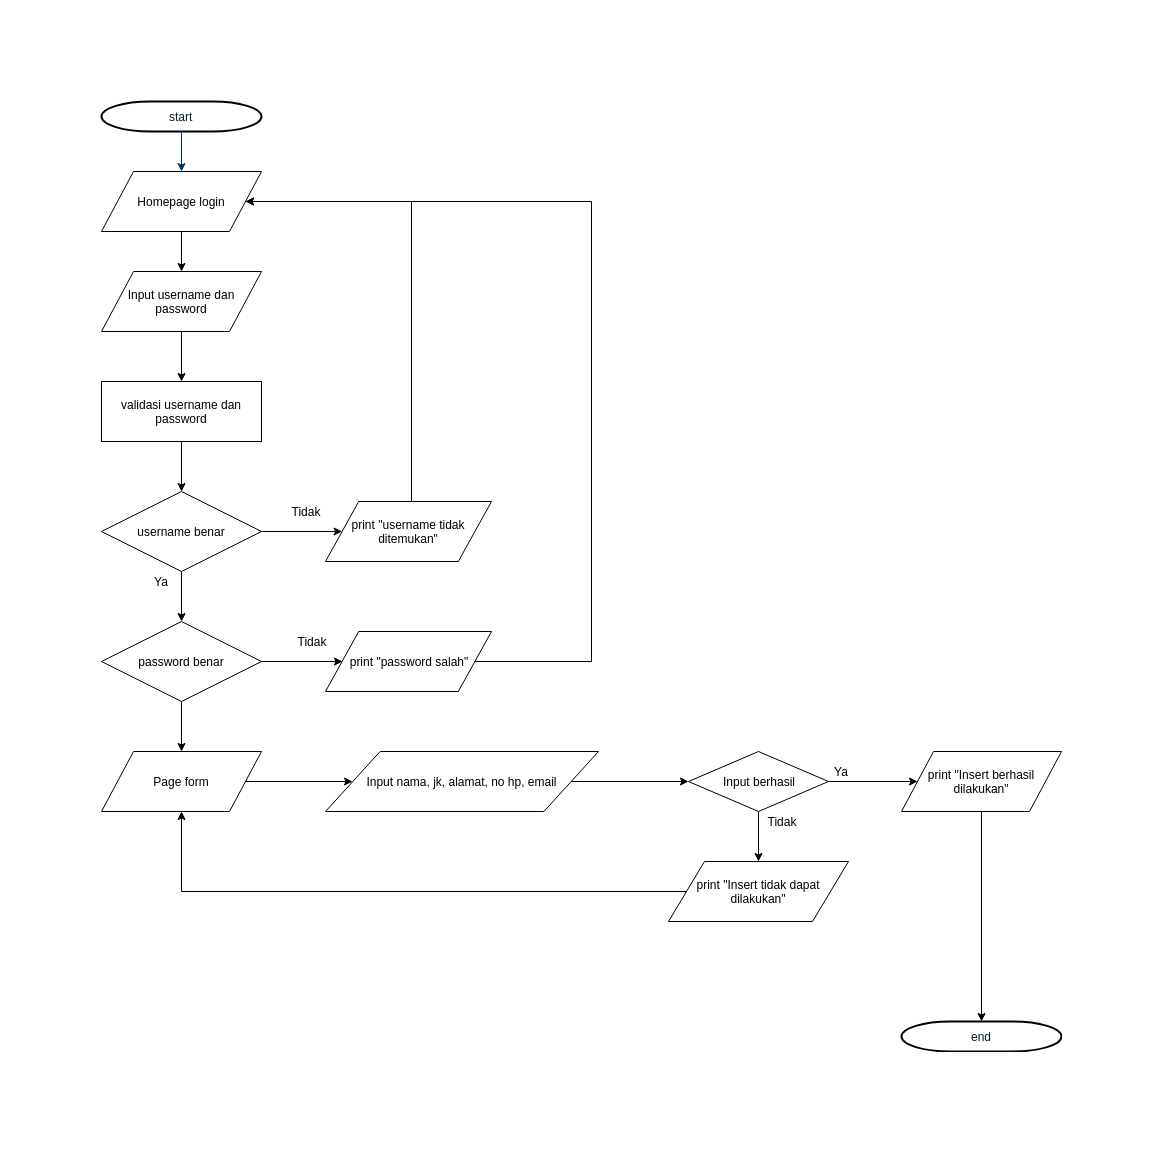

The diagram above was exported from draw.io. Its source (the exported page's mxGraphModel, read from the mxfile embedded in the PNG):
<mxGraphModel dx="1394" dy="719" grid="1" gridSize="10" guides="1" tooltips="1" connect="1" arrows="1" fold="1" page="1" pageScale="1" pageWidth="1654" pageHeight="1169" background="#ffffff" math="0" shadow="0">
  <root>
    <mxCell id="0" />
    <mxCell id="1" parent="0" />
    <mxCell id="2" value="start" style="shape=mxgraph.flowchart.terminator;fillColor=#FFFFFF;strokeColor=#000000;strokeWidth=2;gradientColor=none;gradientDirection=north;fontColor=#001933;fontStyle=0;html=1;" parent="1" vertex="1">
      <mxGeometry x="240" y="60" width="160" height="30" as="geometry" />
    </mxCell>
    <mxCell id="7" style="fontColor=#001933;fontStyle=1;strokeColor=#003366;strokeWidth=1;html=1;" parent="1" source="2" edge="1">
      <mxGeometry relative="1" as="geometry">
        <mxPoint x="320" y="130" as="targetPoint" />
      </mxGeometry>
    </mxCell>
    <mxCell id="v6Lmk0ePyzyFUWr8J_1W-65" style="edgeStyle=orthogonalEdgeStyle;rounded=0;orthogonalLoop=1;jettySize=auto;html=1;entryX=0.5;entryY=0;entryDx=0;entryDy=0;" edge="1" parent="1" source="v6Lmk0ePyzyFUWr8J_1W-55" target="v6Lmk0ePyzyFUWr8J_1W-64">
      <mxGeometry relative="1" as="geometry" />
    </mxCell>
    <mxCell id="v6Lmk0ePyzyFUWr8J_1W-55" value="Input username dan password&lt;br&gt;" style="shape=parallelogram;perimeter=parallelogramPerimeter;whiteSpace=wrap;html=1;" vertex="1" parent="1">
      <mxGeometry x="240" y="230" width="160" height="60" as="geometry" />
    </mxCell>
    <mxCell id="v6Lmk0ePyzyFUWr8J_1W-67" style="edgeStyle=orthogonalEdgeStyle;rounded=0;orthogonalLoop=1;jettySize=auto;html=1;exitX=0.5;exitY=1;exitDx=0;exitDy=0;entryX=0.5;entryY=0;entryDx=0;entryDy=0;fontSize=10;" edge="1" parent="1" source="v6Lmk0ePyzyFUWr8J_1W-64" target="v6Lmk0ePyzyFUWr8J_1W-66">
      <mxGeometry relative="1" as="geometry" />
    </mxCell>
    <mxCell id="v6Lmk0ePyzyFUWr8J_1W-64" value="validasi username dan password" style="rounded=0;whiteSpace=wrap;html=1;" vertex="1" parent="1">
      <mxGeometry x="240" y="340" width="160" height="60" as="geometry" />
    </mxCell>
    <mxCell id="v6Lmk0ePyzyFUWr8J_1W-70" style="edgeStyle=orthogonalEdgeStyle;rounded=0;orthogonalLoop=1;jettySize=auto;html=1;exitX=1;exitY=0.5;exitDx=0;exitDy=0;fontSize=12;" edge="1" parent="1" source="v6Lmk0ePyzyFUWr8J_1W-66" target="v6Lmk0ePyzyFUWr8J_1W-69">
      <mxGeometry relative="1" as="geometry" />
    </mxCell>
    <mxCell id="v6Lmk0ePyzyFUWr8J_1W-83" style="edgeStyle=orthogonalEdgeStyle;rounded=0;orthogonalLoop=1;jettySize=auto;html=1;entryX=0.5;entryY=0;entryDx=0;entryDy=0;fontSize=12;" edge="1" parent="1" source="v6Lmk0ePyzyFUWr8J_1W-66" target="v6Lmk0ePyzyFUWr8J_1W-78">
      <mxGeometry relative="1" as="geometry" />
    </mxCell>
    <mxCell id="v6Lmk0ePyzyFUWr8J_1W-66" value="username benar" style="rhombus;whiteSpace=wrap;html=1;fontSize=12;" vertex="1" parent="1">
      <mxGeometry x="240" y="450" width="160" height="80" as="geometry" />
    </mxCell>
    <mxCell id="v6Lmk0ePyzyFUWr8J_1W-77" style="edgeStyle=orthogonalEdgeStyle;rounded=0;orthogonalLoop=1;jettySize=auto;html=1;entryX=1;entryY=0.5;entryDx=0;entryDy=0;fontSize=12;" edge="1" parent="1" source="v6Lmk0ePyzyFUWr8J_1W-69" target="v6Lmk0ePyzyFUWr8J_1W-73">
      <mxGeometry relative="1" as="geometry">
        <Array as="points">
          <mxPoint x="550" y="160" />
        </Array>
      </mxGeometry>
    </mxCell>
    <mxCell id="v6Lmk0ePyzyFUWr8J_1W-69" value="print &quot;username tidak ditemukan&quot;&lt;br&gt;" style="shape=parallelogram;perimeter=parallelogramPerimeter;whiteSpace=wrap;html=1;fontSize=12;" vertex="1" parent="1">
      <mxGeometry x="464" y="460" width="166" height="60" as="geometry" />
    </mxCell>
    <mxCell id="v6Lmk0ePyzyFUWr8J_1W-71" value="Tidak" style="text;html=1;strokeColor=none;fillColor=none;align=center;verticalAlign=middle;whiteSpace=wrap;rounded=0;fontSize=12;" vertex="1" parent="1">
      <mxGeometry x="424" y="460" width="40" height="20" as="geometry" />
    </mxCell>
    <mxCell id="v6Lmk0ePyzyFUWr8J_1W-76" style="edgeStyle=orthogonalEdgeStyle;rounded=0;orthogonalLoop=1;jettySize=auto;html=1;exitX=0.5;exitY=1;exitDx=0;exitDy=0;entryX=0.5;entryY=0;entryDx=0;entryDy=0;fontSize=12;" edge="1" parent="1" source="v6Lmk0ePyzyFUWr8J_1W-73" target="v6Lmk0ePyzyFUWr8J_1W-55">
      <mxGeometry relative="1" as="geometry" />
    </mxCell>
    <mxCell id="v6Lmk0ePyzyFUWr8J_1W-73" value="Homepage login&lt;br&gt;" style="shape=parallelogram;perimeter=parallelogramPerimeter;whiteSpace=wrap;html=1;fontSize=12;" vertex="1" parent="1">
      <mxGeometry x="240" y="130" width="160" height="60" as="geometry" />
    </mxCell>
    <mxCell id="v6Lmk0ePyzyFUWr8J_1W-82" style="edgeStyle=orthogonalEdgeStyle;rounded=0;orthogonalLoop=1;jettySize=auto;html=1;entryX=0;entryY=0.5;entryDx=0;entryDy=0;fontSize=12;" edge="1" parent="1" source="v6Lmk0ePyzyFUWr8J_1W-78" target="v6Lmk0ePyzyFUWr8J_1W-79">
      <mxGeometry relative="1" as="geometry" />
    </mxCell>
    <mxCell id="v6Lmk0ePyzyFUWr8J_1W-87" style="edgeStyle=orthogonalEdgeStyle;rounded=0;orthogonalLoop=1;jettySize=auto;html=1;entryX=0.5;entryY=0;entryDx=0;entryDy=0;fontSize=12;" edge="1" parent="1" source="v6Lmk0ePyzyFUWr8J_1W-78" target="v6Lmk0ePyzyFUWr8J_1W-86">
      <mxGeometry relative="1" as="geometry" />
    </mxCell>
    <mxCell id="v6Lmk0ePyzyFUWr8J_1W-78" value="password benar" style="rhombus;whiteSpace=wrap;html=1;fontSize=12;" vertex="1" parent="1">
      <mxGeometry x="240" y="580" width="160" height="80" as="geometry" />
    </mxCell>
    <mxCell id="v6Lmk0ePyzyFUWr8J_1W-84" style="edgeStyle=orthogonalEdgeStyle;rounded=0;orthogonalLoop=1;jettySize=auto;html=1;entryX=1;entryY=0.5;entryDx=0;entryDy=0;fontSize=12;" edge="1" parent="1" source="v6Lmk0ePyzyFUWr8J_1W-79" target="v6Lmk0ePyzyFUWr8J_1W-73">
      <mxGeometry relative="1" as="geometry">
        <Array as="points">
          <mxPoint x="730" y="620" />
          <mxPoint x="730" y="160" />
        </Array>
      </mxGeometry>
    </mxCell>
    <mxCell id="v6Lmk0ePyzyFUWr8J_1W-79" value="print &quot;password salah&quot;&lt;br&gt;" style="shape=parallelogram;perimeter=parallelogramPerimeter;whiteSpace=wrap;html=1;fontSize=12;" vertex="1" parent="1">
      <mxGeometry x="464" y="590" width="166" height="60" as="geometry" />
    </mxCell>
    <mxCell id="v6Lmk0ePyzyFUWr8J_1W-80" value="Tidak" style="text;html=1;strokeColor=none;fillColor=none;align=center;verticalAlign=middle;whiteSpace=wrap;rounded=0;fontSize=12;" vertex="1" parent="1">
      <mxGeometry x="430" y="590" width="40" height="20" as="geometry" />
    </mxCell>
    <mxCell id="v6Lmk0ePyzyFUWr8J_1W-85" value="Ya" style="text;html=1;strokeColor=none;fillColor=none;align=center;verticalAlign=middle;whiteSpace=wrap;rounded=0;fontSize=12;" vertex="1" parent="1">
      <mxGeometry x="280" y="530" width="40" height="20" as="geometry" />
    </mxCell>
    <mxCell id="v6Lmk0ePyzyFUWr8J_1W-90" style="edgeStyle=orthogonalEdgeStyle;rounded=0;orthogonalLoop=1;jettySize=auto;html=1;entryX=0;entryY=0.5;entryDx=0;entryDy=0;fontSize=12;" edge="1" parent="1" source="v6Lmk0ePyzyFUWr8J_1W-86" target="v6Lmk0ePyzyFUWr8J_1W-89">
      <mxGeometry relative="1" as="geometry" />
    </mxCell>
    <mxCell id="v6Lmk0ePyzyFUWr8J_1W-86" value="Page form" style="shape=parallelogram;perimeter=parallelogramPerimeter;whiteSpace=wrap;html=1;fontSize=12;" vertex="1" parent="1">
      <mxGeometry x="240" y="710" width="160" height="60" as="geometry" />
    </mxCell>
    <mxCell id="v6Lmk0ePyzyFUWr8J_1W-93" style="edgeStyle=orthogonalEdgeStyle;rounded=0;orthogonalLoop=1;jettySize=auto;html=1;fontSize=12;" edge="1" parent="1" source="v6Lmk0ePyzyFUWr8J_1W-89" target="v6Lmk0ePyzyFUWr8J_1W-92">
      <mxGeometry relative="1" as="geometry" />
    </mxCell>
    <mxCell id="v6Lmk0ePyzyFUWr8J_1W-89" value="Input nama, jk, alamat, no hp, email" style="shape=parallelogram;perimeter=parallelogramPerimeter;whiteSpace=wrap;html=1;fontSize=12;" vertex="1" parent="1">
      <mxGeometry x="464" y="710" width="273" height="60" as="geometry" />
    </mxCell>
    <mxCell id="v6Lmk0ePyzyFUWr8J_1W-95" style="edgeStyle=orthogonalEdgeStyle;rounded=0;orthogonalLoop=1;jettySize=auto;html=1;entryX=0.5;entryY=0;entryDx=0;entryDy=0;fontSize=12;" edge="1" parent="1" source="v6Lmk0ePyzyFUWr8J_1W-92" target="v6Lmk0ePyzyFUWr8J_1W-94">
      <mxGeometry relative="1" as="geometry" />
    </mxCell>
    <mxCell id="v6Lmk0ePyzyFUWr8J_1W-98" style="edgeStyle=orthogonalEdgeStyle;rounded=0;orthogonalLoop=1;jettySize=auto;html=1;fontSize=12;" edge="1" parent="1" source="v6Lmk0ePyzyFUWr8J_1W-92" target="v6Lmk0ePyzyFUWr8J_1W-97">
      <mxGeometry relative="1" as="geometry" />
    </mxCell>
    <mxCell id="v6Lmk0ePyzyFUWr8J_1W-92" value="Input berhasil" style="rhombus;whiteSpace=wrap;html=1;fontSize=12;" vertex="1" parent="1">
      <mxGeometry x="827" y="710" width="140" height="60" as="geometry" />
    </mxCell>
    <mxCell id="v6Lmk0ePyzyFUWr8J_1W-96" style="edgeStyle=orthogonalEdgeStyle;rounded=0;orthogonalLoop=1;jettySize=auto;html=1;fontSize=12;" edge="1" parent="1" source="v6Lmk0ePyzyFUWr8J_1W-94" target="v6Lmk0ePyzyFUWr8J_1W-86">
      <mxGeometry relative="1" as="geometry" />
    </mxCell>
    <mxCell id="v6Lmk0ePyzyFUWr8J_1W-94" value="print &quot;&lt;span&gt;Insert tidak dapat dilakukan&lt;/span&gt;&lt;span&gt;&quot;&lt;/span&gt;&lt;br&gt;" style="shape=parallelogram;perimeter=parallelogramPerimeter;whiteSpace=wrap;html=1;fontSize=12;" vertex="1" parent="1">
      <mxGeometry x="807" y="820" width="180" height="60" as="geometry" />
    </mxCell>
    <mxCell id="v6Lmk0ePyzyFUWr8J_1W-103" style="edgeStyle=orthogonalEdgeStyle;rounded=0;orthogonalLoop=1;jettySize=auto;html=1;entryX=0.5;entryY=0;entryDx=0;entryDy=0;entryPerimeter=0;fontSize=12;" edge="1" parent="1" source="v6Lmk0ePyzyFUWr8J_1W-97" target="v6Lmk0ePyzyFUWr8J_1W-102">
      <mxGeometry relative="1" as="geometry" />
    </mxCell>
    <mxCell id="v6Lmk0ePyzyFUWr8J_1W-97" value="print &quot;&lt;span&gt;Insert berhasil dilakukan&lt;/span&gt;&lt;span&gt;&quot;&lt;/span&gt;&lt;br&gt;" style="shape=parallelogram;perimeter=parallelogramPerimeter;whiteSpace=wrap;html=1;fontSize=12;" vertex="1" parent="1">
      <mxGeometry x="1040" y="710" width="160" height="60" as="geometry" />
    </mxCell>
    <mxCell id="v6Lmk0ePyzyFUWr8J_1W-99" value="Ya" style="text;html=1;strokeColor=none;fillColor=none;align=center;verticalAlign=middle;whiteSpace=wrap;rounded=0;fontSize=12;" vertex="1" parent="1">
      <mxGeometry x="960" y="720" width="40" height="20" as="geometry" />
    </mxCell>
    <mxCell id="v6Lmk0ePyzyFUWr8J_1W-100" value="Tidak" style="text;html=1;strokeColor=none;fillColor=none;align=center;verticalAlign=middle;whiteSpace=wrap;rounded=0;fontSize=12;" vertex="1" parent="1">
      <mxGeometry x="900" y="770" width="40" height="20" as="geometry" />
    </mxCell>
    <mxCell id="v6Lmk0ePyzyFUWr8J_1W-102" value="end" style="shape=mxgraph.flowchart.terminator;fillColor=#FFFFFF;strokeColor=#000000;strokeWidth=2;gradientColor=none;gradientDirection=north;fontColor=#001933;fontStyle=0;html=1;" vertex="1" parent="1">
      <mxGeometry x="1040" y="980" width="160" height="30" as="geometry" />
    </mxCell>
  </root>
</mxGraphModel>